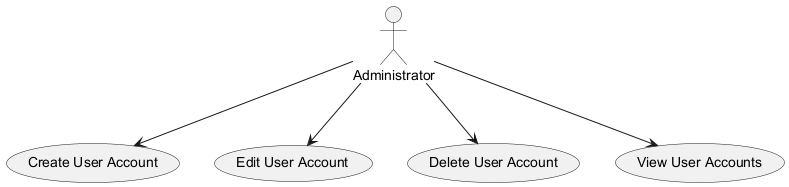

The diagram above was rendered by PlantUML. Its source (embedded in the PNG):
@startuml
actor Administrator

usecase "Create User Account" as UC1
usecase "Edit User Account" as UC2
usecase "Delete User Account" as UC3
usecase "View User Accounts" as UC4

Administrator --> UC1
Administrator --> UC2
Administrator --> UC3
Administrator --> UC4

@enduml